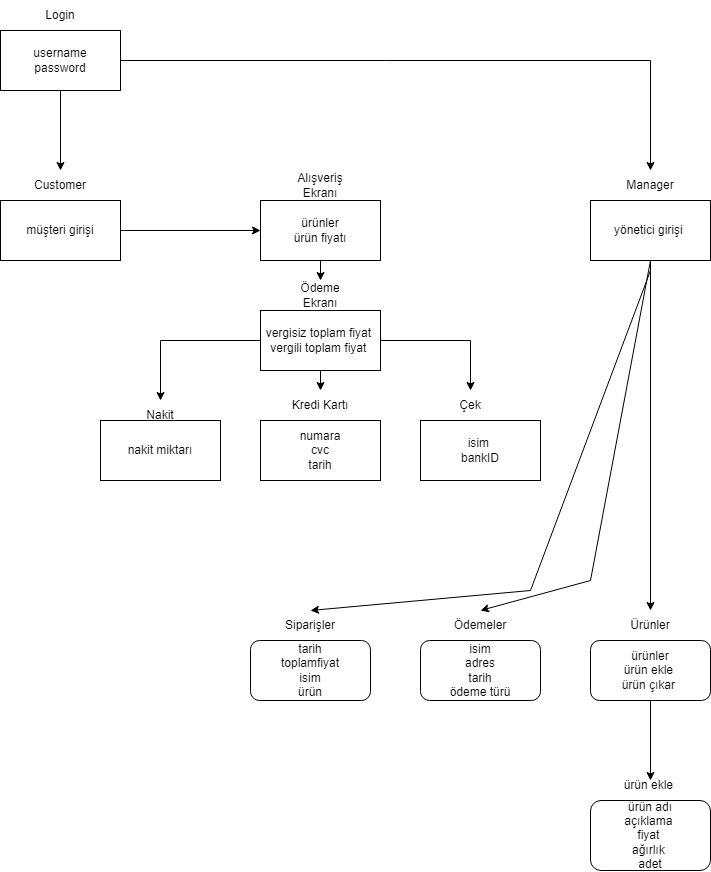

The diagram above was exported from draw.io. Its source (the exported page's mxGraphModel, read from the mxfile embedded in the PNG):
<mxGraphModel dx="1038" dy="579" grid="1" gridSize="10" guides="1" tooltips="1" connect="1" arrows="1" fold="1" page="1" pageScale="1" pageWidth="827" pageHeight="1169" math="0" shadow="0">
  <root>
    <mxCell id="0" />
    <mxCell id="1" parent="0" />
    <mxCell id="--BXh1EELrLTxoE_vII4-21" style="edgeStyle=orthogonalEdgeStyle;rounded=0;orthogonalLoop=1;jettySize=auto;html=1;exitX=0.5;exitY=1;exitDx=0;exitDy=0;entryX=0.5;entryY=0;entryDx=0;entryDy=0;" edge="1" parent="1" source="--BXh1EELrLTxoE_vII4-1" target="--BXh1EELrLTxoE_vII4-6">
      <mxGeometry relative="1" as="geometry" />
    </mxCell>
    <mxCell id="--BXh1EELrLTxoE_vII4-36" style="edgeStyle=orthogonalEdgeStyle;rounded=0;orthogonalLoop=1;jettySize=auto;html=1;exitX=1;exitY=0.5;exitDx=0;exitDy=0;" edge="1" parent="1" source="--BXh1EELrLTxoE_vII4-1" target="--BXh1EELrLTxoE_vII4-4">
      <mxGeometry relative="1" as="geometry" />
    </mxCell>
    <mxCell id="--BXh1EELrLTxoE_vII4-1" value="username&lt;br&gt;password" style="rounded=0;whiteSpace=wrap;html=1;" vertex="1" parent="1">
      <mxGeometry x="50" y="50" width="120" height="60" as="geometry" />
    </mxCell>
    <mxCell id="--BXh1EELrLTxoE_vII4-2" value="Login" style="text;html=1;strokeColor=none;fillColor=none;align=center;verticalAlign=middle;whiteSpace=wrap;rounded=0;" vertex="1" parent="1">
      <mxGeometry x="80" y="20" width="60" height="30" as="geometry" />
    </mxCell>
    <mxCell id="--BXh1EELrLTxoE_vII4-37" style="edgeStyle=orthogonalEdgeStyle;rounded=0;orthogonalLoop=1;jettySize=auto;html=1;exitX=0.5;exitY=1;exitDx=0;exitDy=0;entryX=0.5;entryY=0;entryDx=0;entryDy=0;" edge="1" parent="1" source="--BXh1EELrLTxoE_vII4-3" target="--BXh1EELrLTxoE_vII4-43">
      <mxGeometry relative="1" as="geometry">
        <mxPoint x="740" y="580" as="targetPoint" />
        <Array as="points" />
      </mxGeometry>
    </mxCell>
    <mxCell id="--BXh1EELrLTxoE_vII4-3" value="yönetici girişi&amp;nbsp;" style="rounded=0;whiteSpace=wrap;html=1;" vertex="1" parent="1">
      <mxGeometry x="640" y="220" width="120" height="60" as="geometry" />
    </mxCell>
    <mxCell id="--BXh1EELrLTxoE_vII4-4" value="Manager" style="text;html=1;strokeColor=none;fillColor=none;align=center;verticalAlign=middle;whiteSpace=wrap;rounded=0;" vertex="1" parent="1">
      <mxGeometry x="670" y="190" width="60" height="30" as="geometry" />
    </mxCell>
    <mxCell id="--BXh1EELrLTxoE_vII4-6" value="&lt;span&gt;Customer&lt;/span&gt;" style="text;html=1;strokeColor=none;fillColor=none;align=center;verticalAlign=middle;whiteSpace=wrap;rounded=0;" vertex="1" parent="1">
      <mxGeometry x="80" y="190" width="60" height="30" as="geometry" />
    </mxCell>
    <mxCell id="--BXh1EELrLTxoE_vII4-24" style="edgeStyle=orthogonalEdgeStyle;rounded=0;orthogonalLoop=1;jettySize=auto;html=1;exitX=1;exitY=0.5;exitDx=0;exitDy=0;entryX=0;entryY=0.5;entryDx=0;entryDy=0;" edge="1" parent="1" source="--BXh1EELrLTxoE_vII4-7" target="--BXh1EELrLTxoE_vII4-8">
      <mxGeometry relative="1" as="geometry" />
    </mxCell>
    <mxCell id="--BXh1EELrLTxoE_vII4-7" value="müşteri girişi" style="rounded=0;whiteSpace=wrap;html=1;" vertex="1" parent="1">
      <mxGeometry x="50" y="220" width="120" height="60" as="geometry" />
    </mxCell>
    <mxCell id="--BXh1EELrLTxoE_vII4-25" style="edgeStyle=orthogonalEdgeStyle;rounded=0;orthogonalLoop=1;jettySize=auto;html=1;exitX=0.5;exitY=1;exitDx=0;exitDy=0;entryX=0.5;entryY=0;entryDx=0;entryDy=0;" edge="1" parent="1" source="--BXh1EELrLTxoE_vII4-8" target="--BXh1EELrLTxoE_vII4-11">
      <mxGeometry relative="1" as="geometry" />
    </mxCell>
    <mxCell id="--BXh1EELrLTxoE_vII4-8" value="ürünler&lt;br&gt;ürün fiyatı" style="rounded=0;whiteSpace=wrap;html=1;" vertex="1" parent="1">
      <mxGeometry x="310" y="220" width="120" height="60" as="geometry" />
    </mxCell>
    <mxCell id="--BXh1EELrLTxoE_vII4-9" value="Alışveriş Ekranı" style="text;html=1;strokeColor=none;fillColor=none;align=center;verticalAlign=middle;whiteSpace=wrap;rounded=0;" vertex="1" parent="1">
      <mxGeometry x="340" y="190" width="60" height="30" as="geometry" />
    </mxCell>
    <mxCell id="--BXh1EELrLTxoE_vII4-11" value="Ödeme Ekranı" style="text;html=1;strokeColor=none;fillColor=none;align=center;verticalAlign=middle;whiteSpace=wrap;rounded=0;" vertex="1" parent="1">
      <mxGeometry x="340" y="300" width="60" height="30" as="geometry" />
    </mxCell>
    <mxCell id="--BXh1EELrLTxoE_vII4-13" value="numara&lt;br&gt;cvc&lt;br&gt;tarih" style="rounded=0;whiteSpace=wrap;html=1;" vertex="1" parent="1">
      <mxGeometry x="310" y="440" width="120" height="60" as="geometry" />
    </mxCell>
    <mxCell id="--BXh1EELrLTxoE_vII4-14" value="isim&amp;nbsp;&lt;br&gt;bankID" style="rounded=0;whiteSpace=wrap;html=1;" vertex="1" parent="1">
      <mxGeometry x="470" y="440" width="120" height="60" as="geometry" />
    </mxCell>
    <mxCell id="--BXh1EELrLTxoE_vII4-15" value="Nakit" style="text;html=1;strokeColor=none;fillColor=none;align=center;verticalAlign=middle;whiteSpace=wrap;rounded=0;" vertex="1" parent="1">
      <mxGeometry x="180" y="420" width="60" height="30" as="geometry" />
    </mxCell>
    <mxCell id="--BXh1EELrLTxoE_vII4-16" value="Kredi Kartı" style="text;html=1;strokeColor=none;fillColor=none;align=center;verticalAlign=middle;whiteSpace=wrap;rounded=0;" vertex="1" parent="1">
      <mxGeometry x="340" y="410" width="60" height="30" as="geometry" />
    </mxCell>
    <mxCell id="--BXh1EELrLTxoE_vII4-17" value="Çek" style="text;html=1;strokeColor=none;fillColor=none;align=center;verticalAlign=middle;whiteSpace=wrap;rounded=0;" vertex="1" parent="1">
      <mxGeometry x="490" y="410" width="60" height="30" as="geometry" />
    </mxCell>
    <mxCell id="--BXh1EELrLTxoE_vII4-18" value="nakit miktarı" style="rounded=0;whiteSpace=wrap;html=1;" vertex="1" parent="1">
      <mxGeometry x="150" y="440" width="120" height="60" as="geometry" />
    </mxCell>
    <mxCell id="--BXh1EELrLTxoE_vII4-27" style="edgeStyle=orthogonalEdgeStyle;rounded=0;orthogonalLoop=1;jettySize=auto;html=1;exitX=1;exitY=0.5;exitDx=0;exitDy=0;entryX=0.5;entryY=0;entryDx=0;entryDy=0;" edge="1" parent="1" source="--BXh1EELrLTxoE_vII4-19" target="--BXh1EELrLTxoE_vII4-17">
      <mxGeometry relative="1" as="geometry" />
    </mxCell>
    <mxCell id="--BXh1EELrLTxoE_vII4-28" style="edgeStyle=orthogonalEdgeStyle;rounded=0;orthogonalLoop=1;jettySize=auto;html=1;exitX=0;exitY=0.5;exitDx=0;exitDy=0;entryX=0.5;entryY=0;entryDx=0;entryDy=0;" edge="1" parent="1" source="--BXh1EELrLTxoE_vII4-19" target="--BXh1EELrLTxoE_vII4-15">
      <mxGeometry relative="1" as="geometry" />
    </mxCell>
    <mxCell id="--BXh1EELrLTxoE_vII4-31" style="edgeStyle=orthogonalEdgeStyle;rounded=0;orthogonalLoop=1;jettySize=auto;html=1;exitX=0.5;exitY=1;exitDx=0;exitDy=0;entryX=0.5;entryY=0;entryDx=0;entryDy=0;" edge="1" parent="1" source="--BXh1EELrLTxoE_vII4-19" target="--BXh1EELrLTxoE_vII4-16">
      <mxGeometry relative="1" as="geometry" />
    </mxCell>
    <mxCell id="--BXh1EELrLTxoE_vII4-19" value="vergisiz toplam fiyat&amp;nbsp;&lt;br&gt;vergili toplam fiyat&amp;nbsp;" style="rounded=0;whiteSpace=wrap;html=1;" vertex="1" parent="1">
      <mxGeometry x="310" y="330" width="120" height="60" as="geometry" />
    </mxCell>
    <mxCell id="--BXh1EELrLTxoE_vII4-46" style="edgeStyle=orthogonalEdgeStyle;rounded=0;orthogonalLoop=1;jettySize=auto;html=1;exitX=0.5;exitY=1;exitDx=0;exitDy=0;" edge="1" parent="1" source="--BXh1EELrLTxoE_vII4-32">
      <mxGeometry relative="1" as="geometry">
        <mxPoint x="700" y="800" as="targetPoint" />
      </mxGeometry>
    </mxCell>
    <mxCell id="--BXh1EELrLTxoE_vII4-32" value="ürünler&lt;br&gt;ürün ekle&amp;nbsp;&lt;br&gt;ürün çıkar&amp;nbsp;" style="rounded=1;whiteSpace=wrap;html=1;" vertex="1" parent="1">
      <mxGeometry x="640" y="660" width="120" height="60" as="geometry" />
    </mxCell>
    <mxCell id="--BXh1EELrLTxoE_vII4-33" value="isim&lt;br&gt;adres&lt;br&gt;tarih&lt;br&gt;ödeme türü" style="rounded=1;whiteSpace=wrap;html=1;" vertex="1" parent="1">
      <mxGeometry x="470" y="660" width="120" height="60" as="geometry" />
    </mxCell>
    <mxCell id="--BXh1EELrLTxoE_vII4-34" value="tarih&lt;br&gt;toplamfiyat&lt;br&gt;isim&lt;br&gt;ürün" style="rounded=1;whiteSpace=wrap;html=1;" vertex="1" parent="1">
      <mxGeometry x="300" y="660" width="120" height="60" as="geometry" />
    </mxCell>
    <mxCell id="--BXh1EELrLTxoE_vII4-38" value="" style="endArrow=classic;html=1;rounded=0;" edge="1" parent="1">
      <mxGeometry width="50" height="50" relative="1" as="geometry">
        <mxPoint x="700" y="290" as="sourcePoint" />
        <mxPoint x="360" y="630" as="targetPoint" />
        <Array as="points">
          <mxPoint x="580" y="610" />
        </Array>
      </mxGeometry>
    </mxCell>
    <mxCell id="--BXh1EELrLTxoE_vII4-39" value="" style="endArrow=classic;html=1;rounded=0;exitX=0.5;exitY=1;exitDx=0;exitDy=0;entryX=0.5;entryY=0;entryDx=0;entryDy=0;" edge="1" parent="1" source="--BXh1EELrLTxoE_vII4-3" target="--BXh1EELrLTxoE_vII4-42">
      <mxGeometry width="50" height="50" relative="1" as="geometry">
        <mxPoint x="640" y="580" as="sourcePoint" />
        <mxPoint x="530" y="590" as="targetPoint" />
        <Array as="points">
          <mxPoint x="640" y="600" />
        </Array>
      </mxGeometry>
    </mxCell>
    <mxCell id="--BXh1EELrLTxoE_vII4-41" value="Siparişler" style="text;html=1;strokeColor=none;fillColor=none;align=center;verticalAlign=middle;whiteSpace=wrap;rounded=0;" vertex="1" parent="1">
      <mxGeometry x="330" y="630" width="60" height="30" as="geometry" />
    </mxCell>
    <mxCell id="--BXh1EELrLTxoE_vII4-42" value="Ödemeler" style="text;html=1;strokeColor=none;fillColor=none;align=center;verticalAlign=middle;whiteSpace=wrap;rounded=0;" vertex="1" parent="1">
      <mxGeometry x="500" y="630" width="60" height="30" as="geometry" />
    </mxCell>
    <mxCell id="--BXh1EELrLTxoE_vII4-43" value="Ürünler" style="text;html=1;strokeColor=none;fillColor=none;align=center;verticalAlign=middle;whiteSpace=wrap;rounded=0;" vertex="1" parent="1">
      <mxGeometry x="670" y="630" width="60" height="30" as="geometry" />
    </mxCell>
    <mxCell id="--BXh1EELrLTxoE_vII4-47" value="ürün adı&lt;br&gt;açıklama&amp;nbsp;&lt;br&gt;fiyat&amp;nbsp;&lt;br&gt;ağırlık&amp;nbsp;&lt;br&gt;adet" style="rounded=1;whiteSpace=wrap;html=1;" vertex="1" parent="1">
      <mxGeometry x="640" y="820" width="120" height="70" as="geometry" />
    </mxCell>
    <mxCell id="--BXh1EELrLTxoE_vII4-48" value="ürün ekle&amp;nbsp;" style="text;html=1;strokeColor=none;fillColor=none;align=center;verticalAlign=middle;whiteSpace=wrap;rounded=0;" vertex="1" parent="1">
      <mxGeometry x="670" y="790" width="60" height="30" as="geometry" />
    </mxCell>
  </root>
</mxGraphModel>